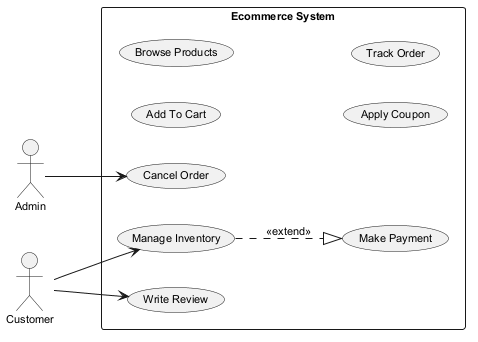

The diagram above was rendered by PlantUML. Its source (embedded in the PNG):
@startuml
skinparam backgroundColor #FFFFFF
skinparam classBackgroundColor #F3E5F5
skinparam classBorderColor #6A1B9A
skinparam defaultFontSize 11
left to right direction
actor "Admin" as A
actor "Customer" as C
rectangle "Ecommerce System" {
  usecase "Cancel Order" as UC_CancelOrder
  usecase "Manage Inventory" as UC_ManageInventory
  usecase "Write Review" as UC_WriteReview
  usecase "Add To Cart" as UC_AddToCart
  usecase "Make Payment" as UC_MakePayment
  usecase "Browse Products" as UC_BrowseProducts
  usecase "Apply Coupon" as UC_ApplyCoupon
  usecase "Track Order" as UC_TrackOrder
}
A --> UC_CancelOrder
C --> UC_ManageInventory
C --> UC_WriteReview
UC_ManageInventory ..|> UC_MakePayment : <<extend>>
@enduml